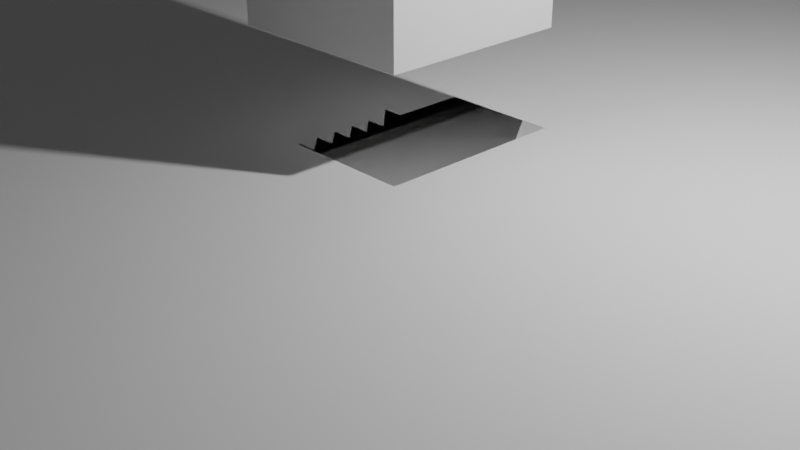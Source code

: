 # Source: test.blend  (saved by Blender 2.93.21; exported with 4.5.12 LTS)
import bpy
from mathutils import Matrix  # noqa: F401  (used for matrix-valued properties, if any)

bpy.ops.wm.read_factory_settings(use_empty=True)
scene = bpy.context.scene
scene.name = 'Scene'

# ---- collections
col_collection = bpy.data.collections.new('Collection'); scene.collection.children.link(col_collection)

# ---- materials (node trees are filled in below, after node groups)
mat_material = bpy.data.materials.new('Material')
mat_material.alpha_threshold = 0.0
mat_material.use_transparent_shadow = False
mat_material.line_color = (0.0, 0.0, 0.0, 1.0)

# ---- material node trees
mat_material.use_nodes = True; mat_material.node_tree.nodes.clear()
_N = mat_material.node_tree.nodes; _L = mat_material.node_tree.links
n0 = _N.new('ShaderNodeOutputMaterial'); n0.name = 'Material Output'; n0.location = (300, 300)
n1 = _N.new('ShaderNodeBsdfPrincipled'); n1.name = 'Principled BSDF'; n1.location = (10, 300)
n1.distribution = 'GGX'
n1.subsurface_method = 'BURLEY'
n1.inputs[2].default_value = 0.4
n1.inputs[3].default_value = 1.45
n1.inputs[27].default_value = (0.0, 0.0, 0.0, 1.0)
n1.inputs[28].default_value = 1.0
_L.new(n1.outputs[0], n0.inputs[0])
n0.is_active_output = True

# ---- world
world_world = bpy.data.worlds.new('World'); scene.world = world_world
world_world.use_nodes = True; world_world.node_tree.nodes.clear()
_N = world_world.node_tree.nodes; _L = world_world.node_tree.links
n0 = _N.new('ShaderNodeOutputWorld'); n0.name = 'World Output'; n0.location = (300, 300)
n1 = _N.new('ShaderNodeBackground'); n1.name = 'Background'; n1.location = (10, 300)
n1.inputs[0].default_value = (0.05088, 0.05088, 0.05088, 1.0)
_L.new(n1.outputs[0], n0.inputs[0])
n0.is_active_output = True
world_world.color = (0.05088, 0.05088, 0.05088)
world_world.use_sun_shadow = False
world_world.sun_shadow_jitter_overblur = 0.0

# ---- cameras
cam_camera = bpy.data.cameras.new('Camera')
cam_camera.clip_end = 100.0
cam_camera.ortho_scale = 7.314
cam_ca_camera = bpy.data.cameras.new('CA_Camera')
cam_ca_camera.lens = 39.35

# ---- lights
light_light = bpy.data.lights.new('Light', 'POINT')
light_light.transmission_factor = 0.0
light_light.energy = 1000.0
light_light.shadow_soft_size = 0.1
light_light.shadow_maximum_resolution = 0.006
light_light.use_absolute_resolution = True
light_la_lamp = bpy.data.lights.new('LA_Lamp', 'POINT')
light_la_lamp.transmission_factor = 0.0
light_la_lamp.energy = 0.5714
light_la_lamp.shadow_soft_size = 0.25
light_la_lamp.shadow_maximum_resolution = 0.006
light_la_lamp.use_absolute_resolution = True

# ---- meshes
me_cube = bpy.data.meshes.new('Cube')
me_cube.from_pydata([(1.0, 1.0, 1.0), (1.0, 1.0, -1.0), (1.0, -1.0, 1.0), (1.0, -1.0, -1.0), (-1.0, 1.0, 1.0), (-1.0, 1.0, -1.0), (-1.0, -1.0, 1.0), (-1.0, -1.0, -1.0)], [], [(0, 4, 6, 2), (3, 2, 6, 7), (7, 6, 4, 5), (5, 1, 3, 7), (1, 0, 2, 3), (5, 4, 0, 1)])
_uv = me_cube.uv_layers.new(name='UVMap')
_uv.uv.foreach_set('vector', [0.625, 0.5, 0.875, 0.5, 0.875, 0.75, 0.625, 0.75, 0.375, 0.75, 0.625, 0.75, 0.625, 1.0, 0.375, 1.0, 0.375, 0.0, 0.625, 0.0, 0.625, 0.25, 0.375, 0.25, 0.125, 0.5, 0.375, 0.5, 0.375, 0.75, 0.125, 0.75, 0.375, 0.5, 0.625, 0.5, 0.625, 0.75, 0.375, 0.75, 0.375, 0.25, 0.625, 0.25, 0.625, 0.5, 0.375, 0.5])
me_cube.materials.append(mat_material)
me_cube.use_remesh_preserve_volume = False
me_cube.use_remesh_preserve_attributes = False
me_cube.use_mirror_vertex_groups = False
me_cube.update()
me_shape_indexedfaceset = bpy.data.meshes.new('Shape_IndexedFaceSet')
me_shape_indexedfaceset.from_pydata([(-1.0, -1.0, 0.0), (1.0, -1.0, 0.0), (-1.0, 1.0, 0.0), (1.0, 1.0, 0.0)], [], [(0, 1, 3, 2)])
_uv = me_shape_indexedfaceset.uv_layers.new(name='UVMap')
_uv.uv.foreach_set('vector', [0.0, 0.0, 1.0, 0.0, 1.0, 1.0, 0.0, 1.0])
me_shape_indexedfaceset.use_remesh_fix_poles = True
me_shape_indexedfaceset.use_remesh_preserve_attributes = False
me_shape_indexedfaceset.update()
me_shape_indexedfaceset_001 = bpy.data.meshes.new('Shape_IndexedFaceSet.001')
me_shape_indexedfaceset_001.from_pydata([(-1.0, -1.0, -1.0), (-1.0, -1.0, 1.0), (-1.0, 1.0, -1.0), (-1.0, 1.0, 1.0), (1.0, -1.0, -1.0), (1.0, -1.0, 1.0), (1.0, 1.0, -1.0), (1.0, 1.0, 1.0)], [], [(2, 0, 1, 3), (3, 7, 6, 2), (7, 5, 4, 6), (0, 4, 5, 1), (0, 2, 6, 4), (5, 7, 3, 1)])
_uv = me_shape_indexedfaceset_001.uv_layers.new(name='UVMap')
_uv.uv.foreach_set('vector', [0.0, 1.0, 0.0, 0.0, 0.0, 0.0, 0.0, 1.0, 0.0, 1.0, 1.0, 1.0, 1.0, 1.0, 0.0, 1.0, 1.0, 1.0, 1.0, 0.0, 1.0, 0.0, 1.0, 1.0, 0.0, 0.0, 1.0, 0.0, 1.0, 0.0, 0.0, 0.0, 0.0, 0.0, 0.0, 1.0, 1.0, 1.0, 1.0, 0.0, 1.0, 0.0, 1.0, 1.0, 0.0, 1.0, 0.0, 0.0])
me_shape_indexedfaceset_001.use_remesh_fix_poles = True
me_shape_indexedfaceset_001.use_remesh_preserve_attributes = False
me_shape_indexedfaceset_001.update()
me_shape_indexedfaceset_002 = bpy.data.meshes.new('Shape_IndexedFaceSet.002')
me_shape_indexedfaceset_002.from_pydata([(-1.0, -1.0, -1.0), (-1.0, -1.0, 1.0), (-1.0, 1.0, -1.0), (-1.0, 1.0, 1.0), (1.0, -1.0, -1.0), (1.0, -1.0, 1.0), (1.0, 1.0, -1.0), (1.0, 1.0, 1.0)], [], [(2, 0, 1, 3), (3, 7, 6, 2), (7, 5, 4, 6), (0, 4, 5, 1), (0, 2, 6, 4), (5, 7, 3, 1)])
_uv = me_shape_indexedfaceset_002.uv_layers.new(name='UVMap')
_uv.uv.foreach_set('vector', [0.0, 1.0, 0.0, 0.0, 0.0, 0.0, 0.0, 1.0, 0.0, 1.0, 1.0, 1.0, 1.0, 1.0, 0.0, 1.0, 1.0, 1.0, 1.0, 0.0, 1.0, 0.0, 1.0, 1.0, 0.0, 0.0, 1.0, 0.0, 1.0, 0.0, 0.0, 0.0, 0.0, 0.0, 0.0, 1.0, 1.0, 1.0, 1.0, 0.0, 1.0, 0.0, 1.0, 1.0, 0.0, 1.0, 0.0, 0.0])
me_shape_indexedfaceset_002.use_remesh_fix_poles = True
me_shape_indexedfaceset_002.use_remesh_preserve_attributes = False
me_shape_indexedfaceset_002.update()

# ---- objects
ob_cube = bpy.data.objects.new('Cube', me_cube)
ob_light = bpy.data.objects.new('Light', light_light)
ob_camera = bpy.data.objects.new('Camera', cam_camera)
ob_shape_indexedfaceset = bpy.data.objects.new('Shape_IndexedFaceSet', me_shape_indexedfaceset)
ob_shape_indexedfaceset_001 = bpy.data.objects.new('Shape_IndexedFaceSet.001', me_shape_indexedfaceset_001)
ob_shape_indexedfaceset_002 = bpy.data.objects.new('Shape_IndexedFaceSet.002', me_shape_indexedfaceset_002)
ob_la_lamp = bpy.data.objects.new('LA_Lamp', light_la_lamp)
ob_ca_camera = bpy.data.objects.new('CA_Camera', cam_ca_camera)

# ---- transforms, parenting, visibility, modifiers, constraints
ob_cube.location = (0.0, 0.0, 0.0)
ob_cube.lock_rotations_4d = False
ob_cube.empty_display_type = 'ARROWS'
ob_cube.lineart.crease_threshold = 0.0
ob_light.location = (4.076, 1.005, 5.904)
ob_light.rotation_euler = (0.6503, 0.05522, 1.866)
ob_light.lock_rotations_4d = False
ob_light.empty_display_type = 'ARROWS'
ob_light.color = (0.0, 0.0, 0.0, 0.0)
ob_light.lineart.crease_threshold = 0.0
ob_camera.location = (7.359, -6.926, 4.958)
ob_camera.rotation_euler = (1.109, 0.0, 0.8149)
ob_camera.lock_rotations_4d = False
ob_camera.empty_display_type = 'ARROWS'
ob_camera.color = (0.0, 0.0, 0.0, 0.0)
ob_camera.display_type = 'WIRE'
ob_camera.lineart.crease_threshold = 0.0
ob_shape_indexedfaceset.location = (10.0, 0.0, 5.0)
ob_shape_indexedfaceset.rotation_euler = (3.791e-14, 2.754e-07, 2.754e-07)
ob_shape_indexedfaceset.scale = (1.0, 1.0, 1.0)
ob_shape_indexedfaceset_001.location = (0.0, 0.0, 3.0)
ob_shape_indexedfaceset_001.rotation_euler = (3.791e-14, 2.754e-07, 2.754e-07)
ob_shape_indexedfaceset_001.scale = (1.0, 1.0, 1.0)
ob_shape_indexedfaceset_002.location = (0.0, 0.0, 0.0)
ob_shape_indexedfaceset_002.rotation_euler = (4.146e-14, 2.754e-07, 2.754e-07)
ob_shape_indexedfaceset_002.scale = (10.0, 10.0, 1.0)
ob_la_lamp.location = (4.076, 1.005, 5.904)
ob_la_lamp.rotation_euler = (0.6503, 0.05522, 1.866)
ob_la_lamp.scale = (1.0, 1.0, 1.0)
ob_ca_camera.location = (7.481, -6.508, 5.344)
ob_ca_camera.rotation_euler = (1.109, 0.01082, 0.8149)
ob_ca_camera.scale = (1.0, 1.0, 1.0)

# ---- collection membership
col_collection.objects.link(ob_cube)
col_collection.objects.link(ob_light)
col_collection.objects.link(ob_camera)
col_collection.objects.link(ob_shape_indexedfaceset)
col_collection.objects.link(ob_shape_indexedfaceset_001)
col_collection.objects.link(ob_shape_indexedfaceset_002)
col_collection.objects.link(ob_la_lamp)
col_collection.objects.link(ob_ca_camera)

# ---- scene / render settings (as saved in the file)
scene.camera = ob_camera
scene.frame_start = 1; scene.frame_end = 250; scene.frame_set(1)
scene.render.engine = 'BLENDER_EEVEE_NEXT'
scene.cycles.use_denoising = False
scene.cycles.samples = 128
scene.cycles.sampling_pattern = 'TABULATED_SOBOL'
scene.cycles.use_adaptive_sampling = False
scene.cycles.use_light_tree = False
scene.view_settings.view_transform = 'Filmic'
bpy.context.view_layer.update()
